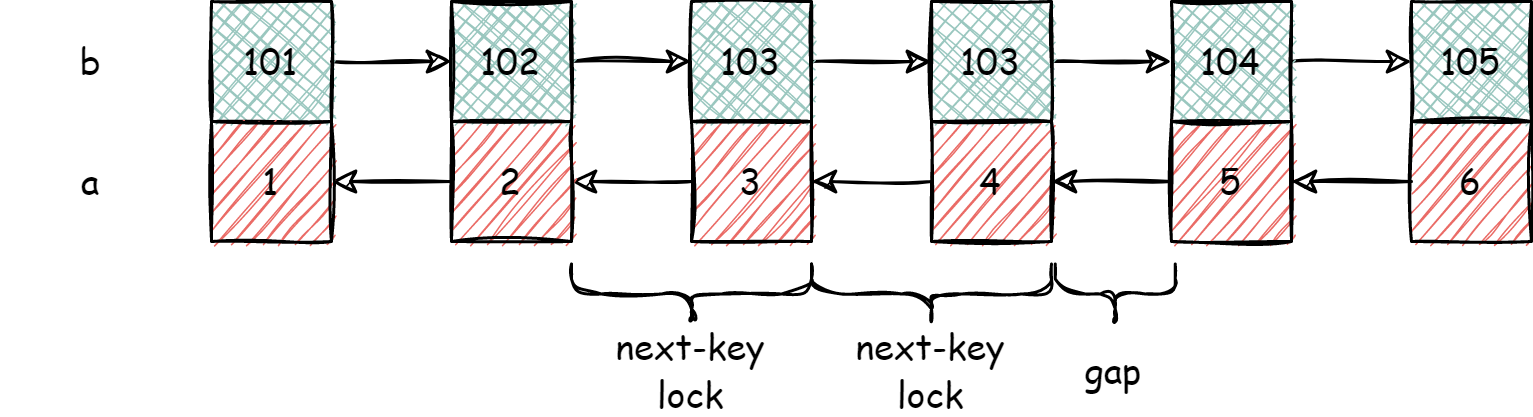

The diagram above was exported from draw.io. Its source (the exported page's mxGraphModel, read from the mxfile embedded in the PNG):
<mxGraphModel dx="813" dy="398" grid="1" gridSize="10" guides="1" tooltips="1" connect="1" arrows="1" fold="1" page="1" pageScale="1" pageWidth="827" pageHeight="1169" math="0" shadow="0">
  <root>
    <mxCell id="0" />
    <mxCell id="1" parent="0" />
    <mxCell id="7sfrSd6RBBLEFToQKjX--2" style="edgeStyle=orthogonalEdgeStyle;rounded=0;orthogonalLoop=1;jettySize=auto;html=1;exitX=1;exitY=0.5;exitDx=0;exitDy=0;entryX=0;entryY=0.5;entryDx=0;entryDy=0;sketch=1;fontFamily=Comic Sans MS;" edge="1" parent="1" source="7sfrSd6RBBLEFToQKjX--3" target="7sfrSd6RBBLEFToQKjX--7">
      <mxGeometry relative="1" as="geometry" />
    </mxCell>
    <mxCell id="7sfrSd6RBBLEFToQKjX--3" value="103" style="rounded=0;whiteSpace=wrap;html=1;sketch=1;fontFamily=Comic Sans MS;fillStyle=cross-hatch;fillColor=#9AC7BF;" vertex="1" parent="1">
      <mxGeometry x="240" y="360" width="40" height="40" as="geometry" />
    </mxCell>
    <mxCell id="7sfrSd6RBBLEFToQKjX--4" style="edgeStyle=orthogonalEdgeStyle;rounded=0;orthogonalLoop=1;jettySize=auto;html=1;exitX=0;exitY=0.5;exitDx=0;exitDy=0;entryX=1;entryY=0.5;entryDx=0;entryDy=0;sketch=1;fontFamily=Comic Sans MS;" edge="1" parent="1" source="7sfrSd6RBBLEFToQKjX--5" target="7sfrSd6RBBLEFToQKjX--13">
      <mxGeometry relative="1" as="geometry" />
    </mxCell>
    <mxCell id="7sfrSd6RBBLEFToQKjX--5" value="3" style="rounded=0;whiteSpace=wrap;html=1;sketch=1;fontFamily=Comic Sans MS;fillStyle=hachure;fillColor=#EA6B66;" vertex="1" parent="1">
      <mxGeometry x="240" y="400" width="40" height="40" as="geometry" />
    </mxCell>
    <mxCell id="7sfrSd6RBBLEFToQKjX--6" style="edgeStyle=orthogonalEdgeStyle;rounded=0;orthogonalLoop=1;jettySize=auto;html=1;exitX=1;exitY=0.5;exitDx=0;exitDy=0;entryX=0;entryY=0.5;entryDx=0;entryDy=0;sketch=1;fontFamily=Comic Sans MS;" edge="1" parent="1" source="7sfrSd6RBBLEFToQKjX--7" target="7sfrSd6RBBLEFToQKjX--18">
      <mxGeometry relative="1" as="geometry" />
    </mxCell>
    <mxCell id="7sfrSd6RBBLEFToQKjX--7" value="103" style="rounded=0;whiteSpace=wrap;html=1;sketch=1;fontFamily=Comic Sans MS;fillStyle=cross-hatch;fillColor=#9AC7BF;" vertex="1" parent="1">
      <mxGeometry x="320" y="360" width="40" height="40" as="geometry" />
    </mxCell>
    <mxCell id="7sfrSd6RBBLEFToQKjX--8" value="" style="edgeStyle=orthogonalEdgeStyle;rounded=0;orthogonalLoop=1;jettySize=auto;html=1;sketch=1;fontFamily=Comic Sans MS;" edge="1" parent="1" source="7sfrSd6RBBLEFToQKjX--9" target="7sfrSd6RBBLEFToQKjX--5">
      <mxGeometry relative="1" as="geometry" />
    </mxCell>
    <mxCell id="7sfrSd6RBBLEFToQKjX--9" value="4" style="rounded=0;whiteSpace=wrap;html=1;sketch=1;fontFamily=Comic Sans MS;fillStyle=hachure;fillColor=#EA6B66;" vertex="1" parent="1">
      <mxGeometry x="320" y="400" width="40" height="40" as="geometry" />
    </mxCell>
    <mxCell id="7sfrSd6RBBLEFToQKjX--10" style="edgeStyle=orthogonalEdgeStyle;rounded=0;orthogonalLoop=1;jettySize=auto;html=1;exitX=1;exitY=0.5;exitDx=0;exitDy=0;entryX=0;entryY=0.5;entryDx=0;entryDy=0;sketch=1;fontFamily=Comic Sans MS;" edge="1" parent="1" source="7sfrSd6RBBLEFToQKjX--11" target="7sfrSd6RBBLEFToQKjX--3">
      <mxGeometry relative="1" as="geometry" />
    </mxCell>
    <mxCell id="7sfrSd6RBBLEFToQKjX--11" value="102" style="rounded=0;whiteSpace=wrap;html=1;sketch=1;fontFamily=Comic Sans MS;fillStyle=cross-hatch;fillColor=#9AC7BF;" vertex="1" parent="1">
      <mxGeometry x="160" y="360" width="40" height="40" as="geometry" />
    </mxCell>
    <mxCell id="7sfrSd6RBBLEFToQKjX--12" style="edgeStyle=orthogonalEdgeStyle;rounded=0;orthogonalLoop=1;jettySize=auto;html=1;exitX=0;exitY=0.5;exitDx=0;exitDy=0;entryX=1;entryY=0.5;entryDx=0;entryDy=0;sketch=1;fontFamily=Comic Sans MS;" edge="1" parent="1" source="7sfrSd6RBBLEFToQKjX--13" target="7sfrSd6RBBLEFToQKjX--16">
      <mxGeometry relative="1" as="geometry" />
    </mxCell>
    <mxCell id="7sfrSd6RBBLEFToQKjX--13" value="2" style="rounded=0;whiteSpace=wrap;html=1;sketch=1;fontFamily=Comic Sans MS;fillStyle=hachure;fillColor=#EA6B66;" vertex="1" parent="1">
      <mxGeometry x="160" y="400" width="40" height="40" as="geometry" />
    </mxCell>
    <mxCell id="7sfrSd6RBBLEFToQKjX--14" style="edgeStyle=orthogonalEdgeStyle;rounded=0;orthogonalLoop=1;jettySize=auto;html=1;exitX=1;exitY=0.5;exitDx=0;exitDy=0;entryX=0;entryY=0.5;entryDx=0;entryDy=0;sketch=1;fontFamily=Comic Sans MS;" edge="1" parent="1" source="7sfrSd6RBBLEFToQKjX--15" target="7sfrSd6RBBLEFToQKjX--11">
      <mxGeometry relative="1" as="geometry" />
    </mxCell>
    <mxCell id="7sfrSd6RBBLEFToQKjX--15" value="101" style="rounded=0;whiteSpace=wrap;html=1;sketch=1;fontFamily=Comic Sans MS;labelBackgroundColor=none;fillStyle=cross-hatch;fillColor=#9AC7BF;" vertex="1" parent="1">
      <mxGeometry x="80" y="360" width="40" height="40" as="geometry" />
    </mxCell>
    <mxCell id="7sfrSd6RBBLEFToQKjX--16" value="1" style="rounded=0;whiteSpace=wrap;html=1;sketch=1;fontFamily=Comic Sans MS;fillStyle=hachure;fillColor=#EA6B66;" vertex="1" parent="1">
      <mxGeometry x="80" y="400" width="40" height="40" as="geometry" />
    </mxCell>
    <mxCell id="7sfrSd6RBBLEFToQKjX--17" style="edgeStyle=orthogonalEdgeStyle;rounded=0;orthogonalLoop=1;jettySize=auto;html=1;exitX=1;exitY=0.5;exitDx=0;exitDy=0;entryX=0;entryY=0.5;entryDx=0;entryDy=0;sketch=1;fontFamily=Comic Sans MS;" edge="1" parent="1" source="7sfrSd6RBBLEFToQKjX--18" target="7sfrSd6RBBLEFToQKjX--21">
      <mxGeometry relative="1" as="geometry" />
    </mxCell>
    <mxCell id="7sfrSd6RBBLEFToQKjX--18" value="104" style="rounded=0;whiteSpace=wrap;html=1;sketch=1;fontFamily=Comic Sans MS;fillStyle=cross-hatch;fillColor=#9AC7BF;" vertex="1" parent="1">
      <mxGeometry x="400" y="360" width="40" height="40" as="geometry" />
    </mxCell>
    <mxCell id="7sfrSd6RBBLEFToQKjX--19" value="" style="edgeStyle=orthogonalEdgeStyle;rounded=0;orthogonalLoop=1;jettySize=auto;html=1;sketch=1;fontFamily=Comic Sans MS;" edge="1" parent="1" source="7sfrSd6RBBLEFToQKjX--20" target="7sfrSd6RBBLEFToQKjX--9">
      <mxGeometry relative="1" as="geometry" />
    </mxCell>
    <mxCell id="7sfrSd6RBBLEFToQKjX--20" value="5" style="rounded=0;whiteSpace=wrap;html=1;sketch=1;fontFamily=Comic Sans MS;fillStyle=hachure;fillColor=#EA6B66;" vertex="1" parent="1">
      <mxGeometry x="400" y="400" width="40" height="40" as="geometry" />
    </mxCell>
    <mxCell id="7sfrSd6RBBLEFToQKjX--21" value="105" style="rounded=0;whiteSpace=wrap;html=1;sketch=1;fontFamily=Comic Sans MS;fillStyle=cross-hatch;fillColor=#9AC7BF;" vertex="1" parent="1">
      <mxGeometry x="480" y="360" width="40" height="40" as="geometry" />
    </mxCell>
    <mxCell id="7sfrSd6RBBLEFToQKjX--22" style="edgeStyle=orthogonalEdgeStyle;rounded=0;orthogonalLoop=1;jettySize=auto;html=1;exitX=0;exitY=0.5;exitDx=0;exitDy=0;entryX=1;entryY=0.5;entryDx=0;entryDy=0;sketch=1;fontFamily=Comic Sans MS;" edge="1" parent="1" source="7sfrSd6RBBLEFToQKjX--23" target="7sfrSd6RBBLEFToQKjX--20">
      <mxGeometry relative="1" as="geometry" />
    </mxCell>
    <mxCell id="7sfrSd6RBBLEFToQKjX--23" value="6" style="rounded=0;whiteSpace=wrap;html=1;sketch=1;fontFamily=Comic Sans MS;fillStyle=hachure;fillColor=#EA6B66;" vertex="1" parent="1">
      <mxGeometry x="480" y="400" width="40" height="40" as="geometry" />
    </mxCell>
    <mxCell id="7sfrSd6RBBLEFToQKjX--24" value="b" style="text;html=1;strokeColor=none;fillColor=none;align=center;verticalAlign=middle;whiteSpace=wrap;rounded=0;fontFamily=Comic Sans MS;" vertex="1" parent="1">
      <mxGeometry x="10" y="365" width="60" height="30" as="geometry" />
    </mxCell>
    <mxCell id="7sfrSd6RBBLEFToQKjX--25" value="a" style="text;html=1;strokeColor=none;fillColor=none;align=center;verticalAlign=middle;whiteSpace=wrap;rounded=0;fontFamily=Comic Sans MS;" vertex="1" parent="1">
      <mxGeometry x="10" y="405" width="60" height="30" as="geometry" />
    </mxCell>
    <mxCell id="7sfrSd6RBBLEFToQKjX--27" value="" style="shape=curlyBracket;whiteSpace=wrap;html=1;rounded=1;rotation=-90;sketch=1;" vertex="1" parent="1">
      <mxGeometry x="230" y="417.5" width="20" height="80" as="geometry" />
    </mxCell>
    <mxCell id="7sfrSd6RBBLEFToQKjX--28" value="" style="shape=curlyBracket;whiteSpace=wrap;html=1;rounded=1;rotation=-90;sketch=1;" vertex="1" parent="1">
      <mxGeometry x="310" y="417.5" width="20" height="80" as="geometry" />
    </mxCell>
    <mxCell id="7sfrSd6RBBLEFToQKjX--29" value="" style="shape=curlyBracket;whiteSpace=wrap;html=1;rounded=1;rotation=-90;sketch=1;" vertex="1" parent="1">
      <mxGeometry x="371.25" y="437.5" width="20" height="40" as="geometry" />
    </mxCell>
    <mxCell id="7sfrSd6RBBLEFToQKjX--30" value="&lt;font face=&quot;Comic Sans MS&quot;&gt;next-key lock&lt;/font&gt;" style="text;html=1;strokeColor=none;fillColor=none;align=center;verticalAlign=middle;whiteSpace=wrap;rounded=0;sketch=1;" vertex="1" parent="1">
      <mxGeometry x="210" y="467.5" width="60" height="30" as="geometry" />
    </mxCell>
    <mxCell id="7sfrSd6RBBLEFToQKjX--31" value="&lt;font face=&quot;Comic Sans MS&quot;&gt;next-key lock&lt;/font&gt;" style="text;html=1;strokeColor=none;fillColor=none;align=center;verticalAlign=middle;whiteSpace=wrap;rounded=0;sketch=1;" vertex="1" parent="1">
      <mxGeometry x="290" y="467.5" width="60" height="30" as="geometry" />
    </mxCell>
    <mxCell id="7sfrSd6RBBLEFToQKjX--32" value="&lt;font face=&quot;Comic Sans MS&quot;&gt;gap&lt;/font&gt;" style="text;html=1;strokeColor=none;fillColor=none;align=center;verticalAlign=middle;whiteSpace=wrap;rounded=0;sketch=1;" vertex="1" parent="1">
      <mxGeometry x="351.25" y="467.5" width="60" height="30" as="geometry" />
    </mxCell>
  </root>
</mxGraphModel>